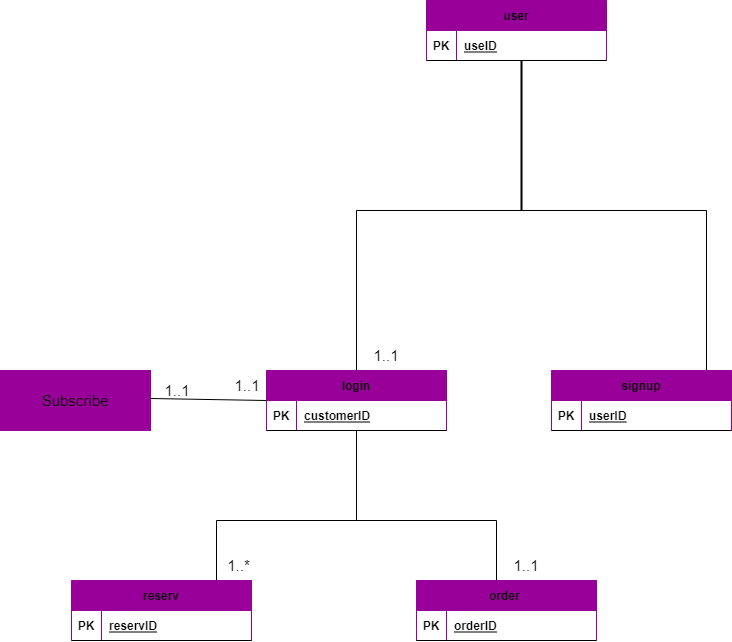

The diagram above was exported from draw.io. Its source (the exported page's mxGraphModel, read from the mxfile embedded in the PNG):
<mxGraphModel dx="1178" dy="616" grid="1" gridSize="10" guides="1" tooltips="1" connect="1" arrows="1" fold="1" page="1" pageScale="1" pageWidth="1920" pageHeight="1200" math="0" shadow="0">
  <root>
    <mxCell id="0" />
    <mxCell id="1" parent="0" />
    <mxCell id="d3-dkLJe8UUz22r4PyGD-148" value="" style="endArrow=none;html=1;rounded=0;" edge="1" parent="1">
      <mxGeometry width="50" height="50" relative="1" as="geometry">
        <mxPoint x="1060.9999999999995" y="440" as="sourcePoint" />
        <mxPoint x="1060.9999999999995" y="440" as="targetPoint" />
      </mxGeometry>
    </mxCell>
    <mxCell id="d3-dkLJe8UUz22r4PyGD-149" value="reserv" style="shape=table;startSize=30;container=1;collapsible=1;childLayout=tableLayout;fixedRows=1;rowLines=0;fontStyle=1;align=center;resizeLast=1;fillColor=#990099;strokeColor=#990099;" vertex="1" parent="1">
      <mxGeometry x="441" y="660" width="180" height="60" as="geometry" />
    </mxCell>
    <mxCell id="d3-dkLJe8UUz22r4PyGD-150" value="" style="shape=partialRectangle;collapsible=0;dropTarget=0;pointerEvents=0;fillColor=none;top=0;left=0;bottom=1;right=0;points=[[0,0.5],[1,0.5]];portConstraint=eastwest;" vertex="1" parent="d3-dkLJe8UUz22r4PyGD-149">
      <mxGeometry y="30" width="180" height="30" as="geometry" />
    </mxCell>
    <mxCell id="d3-dkLJe8UUz22r4PyGD-151" value="PK" style="shape=partialRectangle;connectable=0;fillColor=none;top=0;left=0;bottom=0;right=0;fontStyle=1;overflow=hidden;" vertex="1" parent="d3-dkLJe8UUz22r4PyGD-150">
      <mxGeometry width="30" height="30" as="geometry">
        <mxRectangle width="30" height="30" as="alternateBounds" />
      </mxGeometry>
    </mxCell>
    <mxCell id="d3-dkLJe8UUz22r4PyGD-152" value="reservID" style="shape=partialRectangle;connectable=0;fillColor=none;top=0;left=0;bottom=0;right=0;align=left;spacingLeft=6;fontStyle=5;overflow=hidden;" vertex="1" parent="d3-dkLJe8UUz22r4PyGD-150">
      <mxGeometry x="30" width="150" height="30" as="geometry">
        <mxRectangle width="150" height="30" as="alternateBounds" />
      </mxGeometry>
    </mxCell>
    <mxCell id="d3-dkLJe8UUz22r4PyGD-153" value="login" style="shape=table;startSize=30;container=1;collapsible=1;childLayout=tableLayout;fixedRows=1;rowLines=0;fontStyle=1;align=center;resizeLast=1;fillColor=#990099;strokeColor=#990099;" vertex="1" parent="1">
      <mxGeometry x="636" y="450" width="180" height="60" as="geometry" />
    </mxCell>
    <mxCell id="d3-dkLJe8UUz22r4PyGD-154" value="" style="shape=partialRectangle;collapsible=0;dropTarget=0;pointerEvents=0;fillColor=none;top=0;left=0;bottom=1;right=0;points=[[0,0.5],[1,0.5]];portConstraint=eastwest;" vertex="1" parent="d3-dkLJe8UUz22r4PyGD-153">
      <mxGeometry y="30" width="180" height="30" as="geometry" />
    </mxCell>
    <mxCell id="d3-dkLJe8UUz22r4PyGD-155" value="PK" style="shape=partialRectangle;connectable=0;fillColor=none;top=0;left=0;bottom=0;right=0;fontStyle=1;overflow=hidden;" vertex="1" parent="d3-dkLJe8UUz22r4PyGD-154">
      <mxGeometry width="30" height="30" as="geometry">
        <mxRectangle width="30" height="30" as="alternateBounds" />
      </mxGeometry>
    </mxCell>
    <mxCell id="d3-dkLJe8UUz22r4PyGD-156" value="customerID" style="shape=partialRectangle;connectable=0;fillColor=none;top=0;left=0;bottom=0;right=0;align=left;spacingLeft=6;fontStyle=5;overflow=hidden;" vertex="1" parent="d3-dkLJe8UUz22r4PyGD-154">
      <mxGeometry x="30" width="150" height="30" as="geometry">
        <mxRectangle width="150" height="30" as="alternateBounds" />
      </mxGeometry>
    </mxCell>
    <mxCell id="d3-dkLJe8UUz22r4PyGD-157" value="user" style="shape=table;startSize=30;container=1;collapsible=1;childLayout=tableLayout;fixedRows=1;rowLines=0;fontStyle=1;align=center;resizeLast=1;fillColor=#990099;strokeColor=#990099;" vertex="1" parent="1">
      <mxGeometry x="796" y="80" width="180" height="60" as="geometry" />
    </mxCell>
    <mxCell id="d3-dkLJe8UUz22r4PyGD-158" value="" style="shape=partialRectangle;collapsible=0;dropTarget=0;pointerEvents=0;fillColor=none;top=0;left=0;bottom=1;right=0;points=[[0,0.5],[1,0.5]];portConstraint=eastwest;" vertex="1" parent="d3-dkLJe8UUz22r4PyGD-157">
      <mxGeometry y="30" width="180" height="30" as="geometry" />
    </mxCell>
    <mxCell id="d3-dkLJe8UUz22r4PyGD-159" value="PK" style="shape=partialRectangle;connectable=0;fillColor=none;top=0;left=0;bottom=0;right=0;fontStyle=1;overflow=hidden;" vertex="1" parent="d3-dkLJe8UUz22r4PyGD-158">
      <mxGeometry width="30" height="30" as="geometry">
        <mxRectangle width="30" height="30" as="alternateBounds" />
      </mxGeometry>
    </mxCell>
    <mxCell id="d3-dkLJe8UUz22r4PyGD-160" value="useID" style="shape=partialRectangle;connectable=0;fillColor=none;top=0;left=0;bottom=0;right=0;align=left;spacingLeft=6;fontStyle=5;overflow=hidden;" vertex="1" parent="d3-dkLJe8UUz22r4PyGD-158">
      <mxGeometry x="30" width="150" height="30" as="geometry">
        <mxRectangle width="150" height="30" as="alternateBounds" />
      </mxGeometry>
    </mxCell>
    <mxCell id="d3-dkLJe8UUz22r4PyGD-161" value="" style="line;strokeWidth=2;direction=south;html=1;" vertex="1" parent="1">
      <mxGeometry x="886" y="140" width="10" height="150" as="geometry" />
    </mxCell>
    <mxCell id="d3-dkLJe8UUz22r4PyGD-162" value="" style="endArrow=none;html=1;rounded=0;" edge="1" parent="1">
      <mxGeometry width="50" height="50" relative="1" as="geometry">
        <mxPoint x="725.9999999999995" y="450" as="sourcePoint" />
        <mxPoint x="726" y="290" as="targetPoint" />
      </mxGeometry>
    </mxCell>
    <mxCell id="d3-dkLJe8UUz22r4PyGD-163" value="" style="endArrow=none;html=1;rounded=0;exitX=1;exitY=0.5;exitDx=0;exitDy=0;exitPerimeter=0;" edge="1" parent="1" source="d3-dkLJe8UUz22r4PyGD-161">
      <mxGeometry width="50" height="50" relative="1" as="geometry">
        <mxPoint x="806" y="450" as="sourcePoint" />
        <mxPoint x="725.9999999999995" y="290" as="targetPoint" />
      </mxGeometry>
    </mxCell>
    <mxCell id="d3-dkLJe8UUz22r4PyGD-164" value="" style="endArrow=none;html=1;rounded=0;entryX=1;entryY=0.5;entryDx=0;entryDy=0;entryPerimeter=0;" edge="1" parent="1" target="d3-dkLJe8UUz22r4PyGD-161">
      <mxGeometry width="50" height="50" relative="1" as="geometry">
        <mxPoint x="1075.9999999999995" y="290" as="sourcePoint" />
        <mxPoint x="856" y="400" as="targetPoint" />
      </mxGeometry>
    </mxCell>
    <mxCell id="d3-dkLJe8UUz22r4PyGD-165" value="" style="endArrow=none;html=1;rounded=0;startArrow=none;" edge="1" parent="1">
      <mxGeometry width="50" height="50" relative="1" as="geometry">
        <mxPoint x="1075.9999999999995" y="450" as="sourcePoint" />
        <mxPoint x="1075.9999999999995" y="290" as="targetPoint" />
      </mxGeometry>
    </mxCell>
    <mxCell id="d3-dkLJe8UUz22r4PyGD-166" value="signup" style="shape=table;startSize=30;container=1;collapsible=1;childLayout=tableLayout;fixedRows=1;rowLines=0;fontStyle=1;align=center;resizeLast=1;fillColor=#990099;strokeColor=#990099;" vertex="1" parent="1">
      <mxGeometry x="921" y="450" width="180" height="60" as="geometry" />
    </mxCell>
    <mxCell id="d3-dkLJe8UUz22r4PyGD-167" value="" style="shape=partialRectangle;collapsible=0;dropTarget=0;pointerEvents=0;fillColor=none;top=0;left=0;bottom=1;right=0;points=[[0,0.5],[1,0.5]];portConstraint=eastwest;" vertex="1" parent="d3-dkLJe8UUz22r4PyGD-166">
      <mxGeometry y="30" width="180" height="30" as="geometry" />
    </mxCell>
    <mxCell id="d3-dkLJe8UUz22r4PyGD-168" value="PK" style="shape=partialRectangle;connectable=0;fillColor=none;top=0;left=0;bottom=0;right=0;fontStyle=1;overflow=hidden;" vertex="1" parent="d3-dkLJe8UUz22r4PyGD-167">
      <mxGeometry width="30" height="30" as="geometry">
        <mxRectangle width="30" height="30" as="alternateBounds" />
      </mxGeometry>
    </mxCell>
    <mxCell id="d3-dkLJe8UUz22r4PyGD-169" value="userID" style="shape=partialRectangle;connectable=0;fillColor=none;top=0;left=0;bottom=0;right=0;align=left;spacingLeft=6;fontStyle=5;overflow=hidden;" vertex="1" parent="d3-dkLJe8UUz22r4PyGD-167">
      <mxGeometry x="30" width="150" height="30" as="geometry">
        <mxRectangle width="150" height="30" as="alternateBounds" />
      </mxGeometry>
    </mxCell>
    <mxCell id="d3-dkLJe8UUz22r4PyGD-170" value="order " style="shape=table;startSize=30;container=1;collapsible=1;childLayout=tableLayout;fixedRows=1;rowLines=0;fontStyle=1;align=center;resizeLast=1;fillColor=#990099;strokeColor=#990099;" vertex="1" parent="1">
      <mxGeometry x="786" y="660" width="180" height="60" as="geometry" />
    </mxCell>
    <mxCell id="d3-dkLJe8UUz22r4PyGD-171" value="" style="shape=partialRectangle;collapsible=0;dropTarget=0;pointerEvents=0;fillColor=none;top=0;left=0;bottom=1;right=0;points=[[0,0.5],[1,0.5]];portConstraint=eastwest;" vertex="1" parent="d3-dkLJe8UUz22r4PyGD-170">
      <mxGeometry y="30" width="180" height="30" as="geometry" />
    </mxCell>
    <mxCell id="d3-dkLJe8UUz22r4PyGD-172" value="PK" style="shape=partialRectangle;connectable=0;fillColor=none;top=0;left=0;bottom=0;right=0;fontStyle=1;overflow=hidden;" vertex="1" parent="d3-dkLJe8UUz22r4PyGD-171">
      <mxGeometry width="30" height="30" as="geometry">
        <mxRectangle width="30" height="30" as="alternateBounds" />
      </mxGeometry>
    </mxCell>
    <mxCell id="d3-dkLJe8UUz22r4PyGD-173" value="orderID" style="shape=partialRectangle;connectable=0;fillColor=none;top=0;left=0;bottom=0;right=0;align=left;spacingLeft=6;fontStyle=5;overflow=hidden;" vertex="1" parent="d3-dkLJe8UUz22r4PyGD-171">
      <mxGeometry x="30" width="150" height="30" as="geometry">
        <mxRectangle width="150" height="30" as="alternateBounds" />
      </mxGeometry>
    </mxCell>
    <mxCell id="d3-dkLJe8UUz22r4PyGD-174" value="" style="shape=partialRectangle;whiteSpace=wrap;html=1;bottom=1;right=1;left=1;top=0;fillColor=none;routingCenterX=-0.5;direction=west;" vertex="1" parent="1">
      <mxGeometry x="586" y="600" width="280" height="60" as="geometry" />
    </mxCell>
    <mxCell id="d3-dkLJe8UUz22r4PyGD-175" value="" style="endArrow=none;html=1;rounded=0;exitX=0.5;exitY=1;exitDx=0;exitDy=0;" edge="1" parent="1" source="d3-dkLJe8UUz22r4PyGD-174" target="d3-dkLJe8UUz22r4PyGD-153">
      <mxGeometry width="50" height="50" relative="1" as="geometry">
        <mxPoint x="756" y="600" as="sourcePoint" />
        <mxPoint x="806" y="550" as="targetPoint" />
      </mxGeometry>
    </mxCell>
    <mxCell id="d3-dkLJe8UUz22r4PyGD-184" value="Subscribe&lt;br&gt;" style="whiteSpace=wrap;html=1;align=center;fontSize=15;strokeColor=#990099;fillColor=#990099;" vertex="1" parent="1">
      <mxGeometry x="370" y="450" width="150" height="60" as="geometry" />
    </mxCell>
    <mxCell id="d3-dkLJe8UUz22r4PyGD-185" value="" style="endArrow=none;html=1;rounded=0;fontSize=15;exitX=0;exitY=0.5;exitDx=0;exitDy=0;" edge="1" parent="1" source="d3-dkLJe8UUz22r4PyGD-153">
      <mxGeometry width="50" height="50" relative="1" as="geometry">
        <mxPoint x="630" y="478" as="sourcePoint" />
        <mxPoint x="520" y="478" as="targetPoint" />
      </mxGeometry>
    </mxCell>
    <mxCell id="d3-dkLJe8UUz22r4PyGD-187" value="1..1" style="text;html=1;strokeColor=none;fillColor=none;align=center;verticalAlign=middle;whiteSpace=wrap;rounded=0;fontSize=15;" vertex="1" parent="1">
      <mxGeometry x="726" y="420" width="60" height="30" as="geometry" />
    </mxCell>
    <mxCell id="d3-dkLJe8UUz22r4PyGD-188" value="1..1" style="text;html=1;strokeColor=none;fillColor=none;align=center;verticalAlign=middle;whiteSpace=wrap;rounded=0;fontSize=15;" vertex="1" parent="1">
      <mxGeometry x="600" y="450" width="34" height="30" as="geometry" />
    </mxCell>
    <mxCell id="d3-dkLJe8UUz22r4PyGD-189" value="1..1" style="text;html=1;strokeColor=none;fillColor=none;align=center;verticalAlign=middle;whiteSpace=wrap;rounded=0;fontSize=15;" vertex="1" parent="1">
      <mxGeometry x="530" y="460" width="34" height="20" as="geometry" />
    </mxCell>
    <mxCell id="d3-dkLJe8UUz22r4PyGD-194" value="1..*" style="text;html=1;strokeColor=none;fillColor=none;align=center;verticalAlign=middle;whiteSpace=wrap;rounded=0;fontSize=15;" vertex="1" parent="1">
      <mxGeometry x="587" y="630" width="43" height="30" as="geometry" />
    </mxCell>
    <mxCell id="d3-dkLJe8UUz22r4PyGD-196" value="1..1" style="text;html=1;strokeColor=none;fillColor=none;align=center;verticalAlign=middle;whiteSpace=wrap;rounded=0;fontSize=15;" vertex="1" parent="1">
      <mxGeometry x="866" y="630" width="60" height="30" as="geometry" />
    </mxCell>
  </root>
</mxGraphModel>